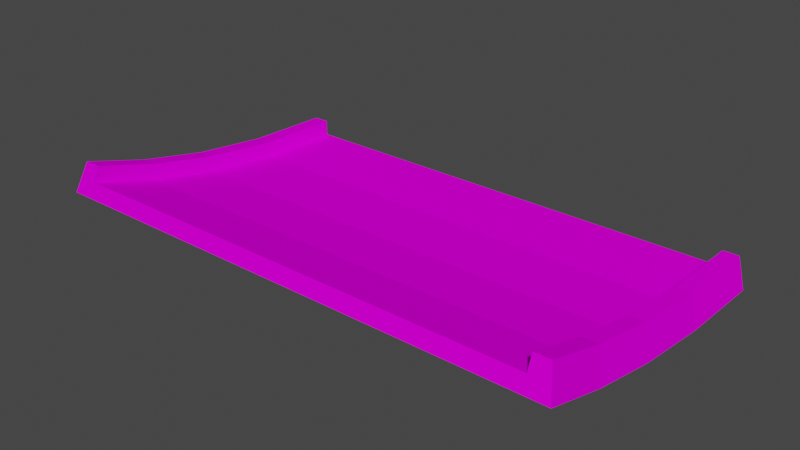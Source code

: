 # Source: jumpend_down_smol.blend  (saved by Blender 3.3.6; exported with 4.5.12 LTS)
import bpy
from mathutils import Matrix  # noqa: F401  (used for matrix-valued properties, if any)

bpy.ops.wm.read_factory_settings(use_empty=True)
scene = bpy.context.scene
scene.name = 'Scene'

# ---- collections
col_collection = bpy.data.collections.new('Collection'); scene.collection.children.link(col_collection)

# ---- images (referenced by path relative to the original .blend; pixels are not part of the script)
import os
ASSET_DIR = os.environ.get("B2B_ASSET_DIR", "")  # directory of the original .blend (textures are referenced by path, not embedded)
HERE = os.path.dirname(os.path.abspath(__file__))  # packed textures are extracted next to this script under _unpacked/

def load_image(name, relpath, width, height, colorspace="sRGB"):
    """Load a texture the original file referenced (path relative to the .blend, or extracted next to this script)."""
    p = next((c for c in (os.path.join(HERE, relpath), os.path.join(ASSET_DIR, relpath)) if relpath and os.path.exists(c)), "")
    if p:
        img = bpy.data.images.load(p, check_existing=True)
        img.name = name
    else:  # same state as the original file: an image datablock whose file is absent (Cycles renders it pink)
        img = bpy.data.images.new(name, width, height)
        img.source = "FILE"
        img.filepath = "//" + (relpath or name)
    img.colorspace_settings.name = colorspace
    return img
img_trackset00_trk_startline_png_001 = load_image('trackset00_trk_startline.png.001', 'trackset00_trk_startline.png', 1024, 1024, 'sRGB')
img_trackset00_trk_sidewall_sand_png_001 = load_image('trackset00_trk_sidewall_sand.png.001', 'trackset00_trk_sidewall_sand.png', 1024, 1024, 'sRGB')
img_trackset00_trk_c1_straight_png_001 = load_image('trackset00_trk_c1_straight.png.001', 'trackset00_trk_c1_straight.png', 1024, 1024, 'sRGB')
img_trackset00_trk_c1_inout_png_001 = load_image('trackset00_trk_c1_inout.png.001', 'trackset00_trk_c1_inout.png', 1024, 1024, 'sRGB')
img_trackset00_trk_c1_hill_png_001 = load_image('trackset00_trk_c1_hill.png.001', 'trackset00_trk_c1_hill.png', 1024, 1024, 'sRGB')

# ---- materials (node trees are filled in below, after node groups)
mat_trackset00_trk_startline = bpy.data.materials.new('trackset00_trk_startline')
mat_trackset00_trk_startline.alpha_threshold = 0.0
mat_trackset00_trk_startline.use_transparent_shadow = False
mat_trackset00_trk_startline.diffuse_color = (1.0, 1.0, 1.0, 1.0)
mat_trackset00_trk_startline.roughness = 0.5
mat_trackset00_trk_sidewall_sand = bpy.data.materials.new('trackset00_trk_sidewall_sand')
mat_trackset00_trk_sidewall_sand.alpha_threshold = 0.0
mat_trackset00_trk_sidewall_sand.use_transparent_shadow = False
mat_trackset00_trk_sidewall_sand.diffuse_color = (1.0, 1.0, 1.0, 1.0)
mat_trackset00_trk_sidewall_sand.roughness = 0.5
mat_trackset00_trk_c1_straight = bpy.data.materials.new('trackset00_trk_c1_straight')
mat_trackset00_trk_c1_straight.alpha_threshold = 0.0
mat_trackset00_trk_c1_straight.use_transparent_shadow = False
mat_trackset00_trk_c1_straight.diffuse_color = (1.0, 1.0, 1.0, 1.0)
mat_trackset00_trk_c1_straight.roughness = 0.5
mat_trackset00_trk_c1_inout = bpy.data.materials.new('trackset00_trk_c1_inout')
mat_trackset00_trk_c1_inout.alpha_threshold = 0.0
mat_trackset00_trk_c1_inout.use_transparent_shadow = False
mat_trackset00_trk_c1_inout.diffuse_color = (1.0, 1.0, 1.0, 1.0)
mat_trackset00_trk_c1_inout.roughness = 0.5
mat_trackset00_trk_c1_hill = bpy.data.materials.new('trackset00_trk_c1_hill')
mat_trackset00_trk_c1_hill.alpha_threshold = 0.0
mat_trackset00_trk_c1_hill.use_transparent_shadow = False
mat_trackset00_trk_c1_hill.diffuse_color = (1.0, 1.0, 1.0, 1.0)
mat_trackset00_trk_c1_hill.roughness = 0.5

# ---- material node trees
mat_trackset00_trk_startline.use_nodes = True; mat_trackset00_trk_startline.node_tree.nodes.clear()
_N = mat_trackset00_trk_startline.node_tree.nodes; _L = mat_trackset00_trk_startline.node_tree.links
n0 = _N.new('ShaderNodeBsdfDiffuse'); n0.name = 'Diffuse BSDF'; n0.location = (0, 0)
n1 = _N.new('ShaderNodeTexImage'); n1.name = 'Image Texture'; n1.location = (0, 0)
n1.image = img_trackset00_trk_startline_png_001
n2 = _N.new('ShaderNodeOutputMaterial'); n2.name = 'Material Output'; n2.location = (0, 0)
_L.new(n0.outputs[0], n2.inputs[0])
_L.new(n1.outputs[0], n0.inputs[0])
n2.is_active_output = True
mat_trackset00_trk_sidewall_sand.use_nodes = True; mat_trackset00_trk_sidewall_sand.node_tree.nodes.clear()
_N = mat_trackset00_trk_sidewall_sand.node_tree.nodes; _L = mat_trackset00_trk_sidewall_sand.node_tree.links
n0 = _N.new('ShaderNodeBsdfDiffuse'); n0.name = 'Diffuse BSDF'; n0.location = (0, 0)
n1 = _N.new('ShaderNodeTexImage'); n1.name = 'Image Texture'; n1.location = (0, 0)
n1.image = img_trackset00_trk_sidewall_sand_png_001
n2 = _N.new('ShaderNodeOutputMaterial'); n2.name = 'Material Output'; n2.location = (0, 0)
_L.new(n0.outputs[0], n2.inputs[0])
_L.new(n1.outputs[0], n0.inputs[0])
n2.is_active_output = True
mat_trackset00_trk_c1_straight.use_nodes = True; mat_trackset00_trk_c1_straight.node_tree.nodes.clear()
_N = mat_trackset00_trk_c1_straight.node_tree.nodes; _L = mat_trackset00_trk_c1_straight.node_tree.links
n0 = _N.new('ShaderNodeBsdfDiffuse'); n0.name = 'Diffuse BSDF'; n0.location = (0, 0)
n1 = _N.new('ShaderNodeTexImage'); n1.name = 'Image Texture'; n1.location = (0, 0)
n1.image = img_trackset00_trk_c1_straight_png_001
n2 = _N.new('ShaderNodeOutputMaterial'); n2.name = 'Material Output'; n2.location = (0, 0)
_L.new(n0.outputs[0], n2.inputs[0])
_L.new(n1.outputs[0], n0.inputs[0])
n2.is_active_output = True
mat_trackset00_trk_c1_inout.use_nodes = True; mat_trackset00_trk_c1_inout.node_tree.nodes.clear()
_N = mat_trackset00_trk_c1_inout.node_tree.nodes; _L = mat_trackset00_trk_c1_inout.node_tree.links
n0 = _N.new('ShaderNodeBsdfDiffuse'); n0.name = 'Diffuse BSDF'; n0.location = (0, 0)
n1 = _N.new('ShaderNodeTexImage'); n1.name = 'Image Texture'; n1.location = (0, 0)
n1.image = img_trackset00_trk_c1_inout_png_001
n2 = _N.new('ShaderNodeOutputMaterial'); n2.name = 'Material Output'; n2.location = (0, 0)
_L.new(n0.outputs[0], n2.inputs[0])
_L.new(n1.outputs[0], n0.inputs[0])
n2.is_active_output = True
mat_trackset00_trk_c1_hill.use_nodes = True; mat_trackset00_trk_c1_hill.node_tree.nodes.clear()
_N = mat_trackset00_trk_c1_hill.node_tree.nodes; _L = mat_trackset00_trk_c1_hill.node_tree.links
n0 = _N.new('ShaderNodeBsdfDiffuse'); n0.name = 'Diffuse BSDF'; n0.location = (0, 0)
n1 = _N.new('ShaderNodeTexImage'); n1.name = 'Image Texture'; n1.location = (0, 0)
n1.image = img_trackset00_trk_c1_hill_png_001
n2 = _N.new('ShaderNodeOutputMaterial'); n2.name = 'Material Output'; n2.location = (0, 0)
_L.new(n0.outputs[0], n2.inputs[0])
_L.new(n1.outputs[0], n0.inputs[0])
n2.is_active_output = True

# ---- world
world_world = bpy.data.worlds.new('World'); scene.world = world_world
world_world.use_nodes = True; world_world.node_tree.nodes.clear()
_N = world_world.node_tree.nodes; _L = world_world.node_tree.links
n0 = _N.new('ShaderNodeOutputWorld'); n0.name = 'World Output'; n0.location = (300, 300)
n1 = _N.new('ShaderNodeBackground'); n1.name = 'Background'; n1.location = (10, 300)
n1.inputs[0].default_value = (0.05088, 0.05088, 0.05088, 1.0)
_L.new(n1.outputs[0], n0.inputs[0])
n0.is_active_output = True
world_world.color = (0.05088, 0.05088, 0.05088)
world_world.use_sun_shadow = False
world_world.sun_shadow_jitter_overblur = 0.0

# ---- meshes
me_track17_pmd0_mesh_002 = bpy.data.meshes.new('TRACK17.PMD0.mesh.002')
me_track17_pmd0_mesh_002.from_pydata([(0.5, -1.486e-05, 2.0), (0.0, 0.0, 0.0), (1.5, 3.988e-06, 1.0), (1.5, -1.217e-05, 2.0), (33.0, -1.442e-06, 0.0), (32.5, -8.156e-06, 2.0), (31.5, -1.348e-05, 2.0), (31.5, -1.893e-05, 1.0), (-3.815e-06, 11.02, 0.9213), (7.629e-06, 15.63, 1.943), (0.5, 15.1, 3.862), (0.5, 10.65, 2.875), (1.907e-06, 19.82, 3.224), (32.5, 5.665, 2.228), (33.0, 5.857, 0.2447), (32.5, 10.65, 2.875), (33.0, 11.02, 0.9213), (32.5, 15.1, 3.862), (33.0, 15.63, 1.943), (31.5, 5.665, 2.228), (31.5, 10.65, 2.875), (31.5, 15.1, 3.862), (31.5, 5.761, 1.232), (31.5, 10.83, 1.893), (31.5, 15.36, 2.898), (31.5, 19.49, 4.164), (1.5, 5.665, 2.228), (1.5, 5.761, 1.232), (1.5, 10.65, 2.875), (1.5, 10.83, 1.893), (1.5, 15.1, 3.862), (1.5, 15.36, 2.898), (1.5, 19.16, 5.108), (1.5, 19.49, 4.164), (0.5, 5.665, 2.228), (2.48e-05, 5.857, 0.2447), (32.5, 19.16, 5.113), (33.0, 19.82, 3.224), (31.5, 19.16, 5.113), (0.5, 19.16, 5.113)], [], [(7, 4, 5, 6), (1, 2, 3, 0), (1, 4, 7, 2), (8, 11, 10, 9), (9, 10, 39, 12), (5, 4, 14, 13), (13, 14, 16, 15), (15, 16, 18, 17), (17, 18, 37, 36), (6, 5, 13, 19), (19, 13, 15, 20), (20, 15, 17, 21), (21, 17, 36, 38), (7, 6, 19, 22), (22, 19, 20, 23), (23, 20, 21, 24), (24, 21, 38, 25), (3, 2, 27, 26), (26, 27, 29, 28), (28, 29, 31, 30), (30, 31, 33, 32), (0, 3, 26, 34), (34, 26, 28, 11), (11, 28, 30, 10), (10, 30, 32, 39), (1, 0, 34, 35), (35, 34, 11, 8), (37, 18, 9, 12), (18, 16, 8, 9), (16, 14, 35, 8), (14, 4, 1, 35), (2, 7, 22, 27), (27, 22, 23, 29), (29, 23, 24, 31), (31, 24, 25, 33), (33, 12, 39, 32), (37, 25, 38, 36), (37, 12, 33, 25)])
me_track17_pmd0_mesh_002.polygons.foreach_set('material_index', [0, 0, 0, 1, 1, 1, 1, 1, 1, 1, 1, 1, 1, 1, 1, 1, 1, 1, 1, 1, 1, 1, 1, 1, 1, 1, 1, 2, 2, 2, 2, 3, 3, 4, 4, 0, 0, 0])
_uv = me_track17_pmd0_mesh_002.uv_layers.new(name='UVMap')
_uv.uv.foreach_set('vector', [0.4516, 0.3227, 0.4943, 0.2704, 0.4858, 0.3731, 0.4602, 0.3726, 0.4943, 0.2704, 0.4516, 0.3227, 0.4602, 0.3726, 0.4858, 0.3731, 0.4697, 0.2715, 0.02285, 0.2716, 0.04274, 0.3351, 0.4507, 0.3349, 0.75, 0.3333, 0.5, 0.3333, 0.5, 0.0, 0.75, 0.0, 0.75, 1.0, 0.5, 1.0, 0.5, 0.6667, 0.75, 0.6667, 0.5, 1.0, 0.75, 1.0, 0.75, 0.6667, 0.5, 0.6667, 0.5, 0.6667, 0.75, 0.6667, 0.75, 0.3333, 0.5, 0.3333, 0.5, 0.3333, 0.75, 0.3333, 0.75, 0.0, 0.5, 0.0, 0.5, 1.0, 0.75, 1.0, 0.75, 0.6667, 0.5, 0.6667, 0.5, 1.0, 0.25, 1.0, 0.25, 0.6667, 0.5, 0.6667, 0.5, 0.6667, 0.25, 0.6667, 0.25, 0.3333, 0.5, 0.3333, 0.5, 0.3333, 0.25, 0.3333, 0.25, 0.0, 0.5, 0.0, 0.25, 1.0, 0.5, 1.0, 0.5, 0.6667, 0.25, 0.6667, 0.0, 1.0, 0.25, 1.0, 0.25, 0.6667, 0.0, 0.6667, 0.0, 0.6667, 0.25, 0.6667, 0.25, 0.3333, 0.0, 0.3333, 0.0, 0.3333, 0.25, 0.3333, 0.25, 0.0, 0.0, 0.0, 0.0, 1.0, 0.25, 1.0, 0.25, 0.6667, 0.0, 0.6667, 0.25, 1.0, 0.0, 1.0, 0.0, 0.6667, 0.25, 0.6667, 0.25, 0.6667, 0.0, 0.6667, 0.0, 0.3333, 0.25, 0.3333, 0.25, 0.3333, 0.0, 0.3333, 0.0, 0.0, 0.25, 0.0, 0.25, 1.0, 0.0, 1.0, 0.0, 0.6667, 0.25, 0.6667, 0.25, 1.0, 0.5, 1.0, 0.5, 0.6667, 0.25, 0.6667, 0.25, 0.6667, 0.5, 0.6667, 0.5, 0.3333, 0.25, 0.3333, 0.25, 0.3333, 0.5, 0.3333, 0.5, 0.0, 0.25, 0.0, 0.25, 1.0, 0.5, 1.0, 0.5, 0.6667, 0.25, 0.6667, 0.75, 1.0, 0.5, 1.0, 0.5, 0.6667, 0.75, 0.6667, 0.75, 0.6667, 0.5, 0.6667, 0.5, 0.3333, 0.75, 0.3333, 0.7374, -0.01782, 0.7374, 0.004225, 0.2671, 0.004225, 0.2671, -0.01782, 0.7374, -0.01782, 0.7374, 0.004225, 0.2671, 0.004225, 0.2671, -0.01782, 0.7374, -0.01782, 0.7374, 0.004225, 0.2671, 0.004225, 0.2671, -0.01782, 0.7374, -0.01782, 0.7374, 0.004225, 0.2671, 0.004225, 0.2671, -0.01782, 1.0, 1.0, 0.0, 1.0, 0.0, 0.8333, 1.0, 0.8333, 1.0, 0.8333, 0.0, 0.8333, 0.0, 0.6667, 1.0, 0.6667, 1.0, 1.0, 0.0, 1.0, 0.0, 0.5, 1.0, 0.5, 1.0, 1.5, 0.0, 1.5, 0.0, 1.0, 1.0, 1.0, 0.4516, 0.3227, 0.4943, 0.2704, 0.4858, 0.3731, 0.4602, 0.3726, 0.4943, 0.2704, 0.4516, 0.3227, 0.4602, 0.3726, 0.4858, 0.3731, 0.4697, 0.2715, 0.02285, 0.2716, 0.04274, 0.3351, 0.4507, 0.3349])
me_track17_pmd0_mesh_002.materials.append(mat_trackset00_trk_startline)
me_track17_pmd0_mesh_002.materials.append(mat_trackset00_trk_sidewall_sand)
me_track17_pmd0_mesh_002.materials.append(mat_trackset00_trk_c1_straight)
me_track17_pmd0_mesh_002.materials.append(mat_trackset00_trk_c1_inout)
me_track17_pmd0_mesh_002.materials.append(mat_trackset00_trk_c1_hill)
me_track17_pmd0_mesh_002.use_remesh_preserve_volume = False
me_track17_pmd0_mesh_002.use_remesh_preserve_attributes = False
me_track17_pmd0_mesh_002.use_mirror_vertex_groups = False
me_track17_pmd0_mesh_002.update()

# ---- objects
ob_main = bpy.data.objects.new('main', me_track17_pmd0_mesh_002)
ob_w = bpy.data.objects.new('w', None)
ob_w2 = bpy.data.objects.new('w2', None)
ob_empty_002 = bpy.data.objects.new('Empty.002', None)
ob_empty_003 = bpy.data.objects.new('Empty.003', None)
ob_empty_004 = bpy.data.objects.new('Empty.004', None)
ob_empty_005 = bpy.data.objects.new('Empty.005', None)
ob_empty_006 = bpy.data.objects.new('Empty.006', None)
ob_empty_007 = bpy.data.objects.new('Empty.007', None)

# ---- transforms, parenting, visibility, modifiers, constraints
ob_main.location = (16.5, 9.905, 2.193e-05)
ob_main.rotation_euler = (0.0, -0.0, 3.142)
ob_main.lineart.crease_threshold = 0.0
ob_w.location = (1.907e-06, -9.917, 3.224)
ob_w2.location = (1.717e-05, 9.905, 2.193e-05)
ob_empty_002.parent = ob_empty_006
ob_empty_002.location = (-15.0, -9.207, 4.164)
ob_empty_003.parent = ob_empty_006
ob_empty_003.location = (-15.0, 9.575, 1.0)
ob_empty_004.parent = ob_empty_007
ob_empty_004.location = (15.0, -9.17, 4.164)
ob_empty_005.parent = ob_empty_007
ob_empty_005.location = (15.0, 9.307, 1.0)
ob_empty_006.parent = ob_w
ob_empty_006.matrix_parent_inverse = Matrix(((1.0, -0.0, -0.0, -1.907e-06), (-0.0, 1.0, 0.0, 9.917), (-0.0, -0.0, 1.0, -3.224), (-0.0, 0.0, -0.0, 1.0)))
ob_empty_006.location = (0.0, 0.0, 0.0)
ob_empty_007.parent = ob_w
ob_empty_007.matrix_parent_inverse = Matrix(((1.0, -0.0, -0.0, -1.907e-06), (-0.0, 1.0, 0.0, 9.917), (-0.0, -0.0, 1.0, -3.224), (-0.0, 0.0, -0.0, 1.0)))
ob_empty_007.location = (0.0, 0.0, 0.0)

# ---- collection membership
col_collection.objects.link(ob_main)
col_collection.objects.link(ob_w)
col_collection.objects.link(ob_w2)
col_collection.objects.link(ob_empty_002)
col_collection.objects.link(ob_empty_003)
col_collection.objects.link(ob_empty_004)
col_collection.objects.link(ob_empty_005)
col_collection.objects.link(ob_empty_006)
col_collection.objects.link(ob_empty_007)

# ---- scene / render settings (as saved in the file)
scene.frame_start = 1; scene.frame_end = 250; scene.frame_set(1)
scene.render.engine = 'BLENDER_EEVEE_NEXT'
scene.cycles.sampling_pattern = 'TABULATED_SOBOL'
scene.cycles.use_light_tree = False
scene.view_settings.view_transform = 'Filmic'
bpy.context.view_layer.update()

# ---- added for rendering (the .blend has no active camera and no usable light): camera, sun
cam_auto = bpy.data.cameras.new('AutoCamera')
cam_auto.lens = 50.0
cam_auto.sensor_width = 36.0
cam_auto.clip_end = 1000.0
ob_auto_camera = bpy.data.objects.new('AutoCamera', cam_auto)
scene.collection.objects.link(ob_auto_camera)
ob_auto_camera.location = (35.9297, -43.122, 31.3004)
ob_auto_camera.rotation_euler = (1.09748, -7.21219e-08, 0.694738)
scene.camera = ob_auto_camera
light_auto_sun = bpy.data.lights.new('AutoSun', 'SUN')
light_auto_sun.energy = 3.0
light_auto_sun.angle = 0.0523599
ob_auto_sun = bpy.data.objects.new('AutoSun', light_auto_sun)
scene.collection.objects.link(ob_auto_sun)
ob_auto_sun.rotation_euler = (0.872665, 0.174533, 0.523599)
bpy.context.view_layer.update()

